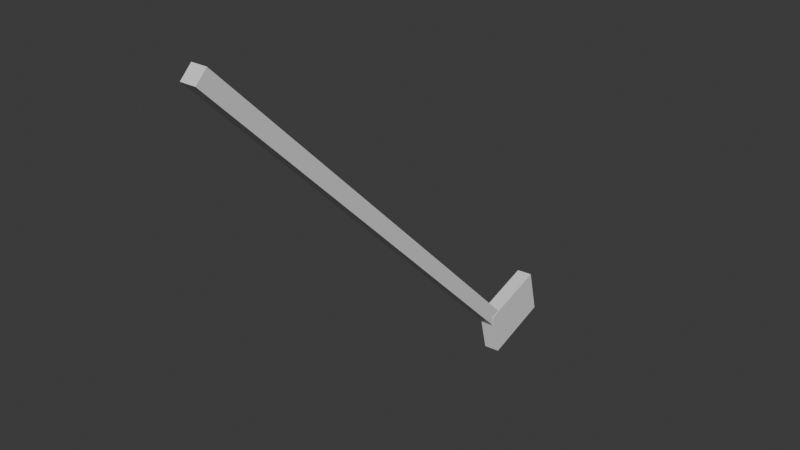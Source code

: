 # Source: golfmaila.blend  (saved by Blender 4.3.34; exported with 4.5.12 LTS)
import bpy
from mathutils import Matrix  # noqa: F401  (used for matrix-valued properties, if any)

bpy.ops.wm.read_factory_settings(use_empty=True)
scene = bpy.context.scene
scene.name = 'Scene'

# ---- collections
col_collection = bpy.data.collections.new('Collection'); scene.collection.children.link(col_collection)

# ---- materials (node trees are filled in below, after node groups)
mat_material = bpy.data.materials.new('Material')
mat_material.alpha_threshold = 0.0
mat_material.roughness = 0.5
mat_material.line_color = (0.0, 0.0, 0.0, 1.0)

# ---- node groups
ng_smooth_by_angle = bpy.data.node_groups.new('Smooth by Angle', 'GeometryNodeTree')
_s = ng_smooth_by_angle.interface.new_socket(name='Mesh', in_out='OUTPUT', socket_type='NodeSocketGeometry')
_s = ng_smooth_by_angle.interface.new_socket(name='Mesh', in_out='INPUT', socket_type='NodeSocketGeometry')
_s = ng_smooth_by_angle.interface.new_socket(name='Angle', in_out='INPUT', socket_type='NodeSocketFloat')
_s.subtype = 'ANGLE'
_s.default_value = 0.5236
_s.min_value = 0.0
_s.max_value = 3.142
_s.description = 'Maximum face angle for smooth edges'
_s = ng_smooth_by_angle.interface.new_socket(name='Ignore Sharpness', in_out='INPUT', socket_type='NodeSocketBool')
_s.force_non_field = True
ng_smooth_by_angle.description = 'Set the sharpness of mesh edges based on the angle between the neighboring faces'
ng_smooth_by_angle.is_modifier = True
_N = ng_smooth_by_angle.nodes; _L = ng_smooth_by_angle.links
n0 = _N.new('GeometryNodeSetShadeSmooth'); n0.name = 'Set Shade Smooth'; n0.location = (120, -80)
n0.domain = 'EDGE'
n1 = _N.new('GeometryNodeSetShadeSmooth'); n1.name = 'Set Shade Smooth.001'; n1.location = (300, -80)
n2 = _N.new('NodeGroupOutput'); n2.name = 'Group Output'; n2.location = (480, -80)
n3 = _N.new('GeometryNodeInputMeshEdgeAngle'); n3.name = 'Edge Angle'; n3.location = (-440, -240)
n4 = _N.new('NodeGroupInput'); n4.name = 'Group Input'; n4.location = (-80, -80)
n5 = _N.new('GeometryNodeInputEdgeSmooth'); n5.name = 'Is Edge Smooth'; n5.location = (-260, -120)
n6 = _N.new('GeometryNodeInputShadeSmooth'); n6.name = 'Is Shade Smooth'; n6.location = (-440, -397)
n7 = _N.new('FunctionNodeCompare'); n7.name = 'Compare'; n7.location = (-260, -260)
n7.operation = 'LESS_EQUAL'
n7.inputs[6].default_value = (0.0, 0.0, 0.0, 0.0)
n7.inputs[7].default_value = (0.0, 0.0, 0.0, 0.0)
n8 = _N.new('FunctionNodeBooleanMath'); n8.name = 'Boolean Math.001'; n8.location = (-80, -260)
n9 = _N.new('NodeGroupInput'); n9.name = 'Group Input.001'; n9.location = (-440, -329)
n10 = _N.new('NodeGroupInput'); n10.name = 'Group Input.002'; n10.location = (-259, -189)
n11 = _N.new('FunctionNodeBooleanMath'); n11.name = 'Boolean Math'; n11.location = (-80, -149)
n11.operation = 'OR'
n12 = _N.new('FunctionNodeBooleanMath'); n12.name = 'Boolean Math.002'; n12.location = (-260, -380)
n12.operation = 'OR'
n13 = _N.new('NodeGroupInput'); n13.name = 'Group Input.003'; n13.location = (-440, -460)
_L.new(n3.outputs[0], n7.inputs[0])
_L.new(n1.outputs[0], n2.inputs[0])
_L.new(n9.outputs[1], n7.inputs[1])
_L.new(n7.outputs[0], n8.inputs[0])
_L.new(n4.outputs[0], n0.inputs[0])
_L.new(n0.outputs[0], n1.inputs[0])
_L.new(n8.outputs[0], n0.inputs[2])
_L.new(n10.outputs[2], n11.inputs[1])
_L.new(n5.outputs[0], n11.inputs[0])
_L.new(n11.outputs[0], n0.inputs[1])
_L.new(n13.outputs[2], n12.inputs[1])
_L.new(n6.outputs[0], n12.inputs[0])
_L.new(n12.outputs[0], n8.inputs[1])
n2.is_active_output = True

# ---- material node trees
mat_material.use_nodes = True; mat_material.node_tree.nodes.clear()
_N = mat_material.node_tree.nodes; _L = mat_material.node_tree.links
n0 = _N.new('ShaderNodeOutputMaterial'); n0.name = 'Material Output'; n0.location = (300, 300)
n1 = _N.new('ShaderNodeBsdfPrincipled'); n1.name = 'Principled BSDF'; n1.location = (10, 300)
n1.inputs[3].default_value = 1.45
_L.new(n1.outputs[0], n0.inputs[0])
n0.is_active_output = True

# ---- world
world_world = bpy.data.worlds.new('World'); scene.world = world_world
world_world.use_nodes = True; world_world.node_tree.nodes.clear()
_N = world_world.node_tree.nodes; _L = world_world.node_tree.links
n0 = _N.new('ShaderNodeOutputWorld'); n0.name = 'World Output'; n0.location = (300, 300)
n1 = _N.new('ShaderNodeBackground'); n1.name = 'Background'; n1.location = (10, 300)
n1.inputs[0].default_value = (0.05088, 0.05088, 0.05088, 1.0)
_L.new(n1.outputs[0], n0.inputs[0])
n0.is_active_output = True
world_world.color = (0.05088, 0.05088, 0.05088)
world_world.sun_shadow_jitter_overblur = 0.0

# ---- meshes
me_cube = bpy.data.meshes.new('Cube')
me_cube.from_pydata([(0.03, -0.6859, 1.464), (0.03, 0.7283, 0.05021), (0.03, -0.7283, 1.422), (0.03, 0.6859, 0.007781), (-0.03, -0.6859, 1.464), (-0.03, 0.7283, 0.05021), (-0.03, -0.7283, 1.422), (-0.03, 0.6859, 0.007781)], [], [(0, 4, 6, 2), (3, 2, 6, 7), (7, 6, 4, 5), (5, 1, 3, 7), (1, 0, 2, 3), (5, 4, 0, 1)])
me_cube.polygons.foreach_set('use_smooth', [True] * 6)
_uv = me_cube.uv_layers.new(name='UVMap')
_uv.uv.foreach_set('vector', [0.625, 0.5, 0.875, 0.5, 0.875, 0.75, 0.625, 0.75, 0.375, 0.75, 0.625, 0.75, 0.625, 1.0, 0.375, 1.0, 0.375, 0.0, 0.625, 0.0, 0.625, 0.25, 0.375, 0.25, 0.125, 0.5, 0.375, 0.5, 0.375, 0.75, 0.125, 0.75, 0.375, 0.5, 0.625, 0.5, 0.625, 0.75, 0.375, 0.75, 0.375, 0.25, 0.625, 0.25, 0.625, 0.5, 0.375, 0.5])
me_cube.materials.append(mat_material)
me_cube.use_mirror_vertex_groups = False
me_cube.update()
me_cube_001 = bpy.data.meshes.new('Cube.001')
me_cube_001.from_pydata([(-1.0, -1.0, -1.0), (-1.0, -1.0, 1.0), (-1.0, 1.0, -1.0), (-1.0, 1.0, 1.0), (1.0, -1.0, -1.0), (1.0, -1.0, 1.0), (1.0, 1.0, -1.0), (1.0, 1.0, 1.0)], [], [(0, 1, 3, 2), (2, 3, 7, 6), (6, 7, 5, 4), (4, 5, 1, 0), (2, 6, 4, 0), (7, 3, 1, 5)])
_uv = me_cube_001.uv_layers.new(name='UVMap')
_uv.uv.foreach_set('vector', [0.375, 0.0, 0.625, 0.0, 0.625, 0.25, 0.375, 0.25, 0.375, 0.25, 0.625, 0.25, 0.625, 0.5, 0.375, 0.5, 0.375, 0.5, 0.625, 0.5, 0.625, 0.75, 0.375, 0.75, 0.375, 0.75, 0.625, 0.75, 0.625, 1.0, 0.375, 1.0, 0.125, 0.5, 0.375, 0.5, 0.375, 0.75, 0.125, 0.75, 0.625, 0.5, 0.875, 0.5, 0.875, 0.75, 0.625, 0.75])
me_cube_001.update()

# ---- objects
ob_cube = bpy.data.objects.new('Cube', me_cube)
ob_cube_001 = bpy.data.objects.new('Cube.001', me_cube_001)

# ---- transforms, parenting, visibility, modifiers, constraints
ob_cube.location = (0.0, 0.0, 0.0)
ob_cube.lock_rotations_4d = False
ob_cube.empty_display_type = 'ARROWS'
ob_cube.lineart.crease_threshold = 0.0
_m = ob_cube.modifiers.new('Smooth by Angle', 'NODES')
_m.node_group = ng_smooth_by_angle
_m.use_pin_to_last = True
_m.show_group_selector = False
ob_cube_001.parent = ob_cube
ob_cube_001.location = (-0.004027, 0.8075, 0.02547)
ob_cube_001.rotation_euler = (0.2376, -0.01974, 0.04954)
ob_cube_001.scale = (0.03, 0.1443, 0.09016)

# ---- collection membership
col_collection.objects.link(ob_cube)
col_collection.objects.link(ob_cube_001)

# ---- scene / render settings (as saved in the file)
scene.frame_start = 1; scene.frame_end = 250; scene.frame_set(1)
scene.render.engine = 'BLENDER_EEVEE_NEXT'
bpy.context.view_layer.update()

# ---- added for rendering (the .blend has no active camera and no usable light): camera, sun
cam_auto = bpy.data.cameras.new('AutoCamera')
cam_auto.lens = 50.0
cam_auto.sensor_width = 36.0
cam_auto.clip_end = 1000.0
ob_auto_camera = bpy.data.objects.new('AutoCamera', cam_auto)
scene.collection.objects.link(ob_auto_camera)
ob_auto_camera.location = (2.13161, -2.44182, 2.39238)
ob_auto_camera.rotation_euler = (1.09748, -7.21219e-08, 0.694738)
scene.camera = ob_auto_camera
light_auto_sun = bpy.data.lights.new('AutoSun', 'SUN')
light_auto_sun.energy = 3.0
light_auto_sun.angle = 0.0523599
ob_auto_sun = bpy.data.objects.new('AutoSun', light_auto_sun)
scene.collection.objects.link(ob_auto_sun)
ob_auto_sun.rotation_euler = (0.872665, 0.174533, 0.523599)
bpy.context.view_layer.update()
